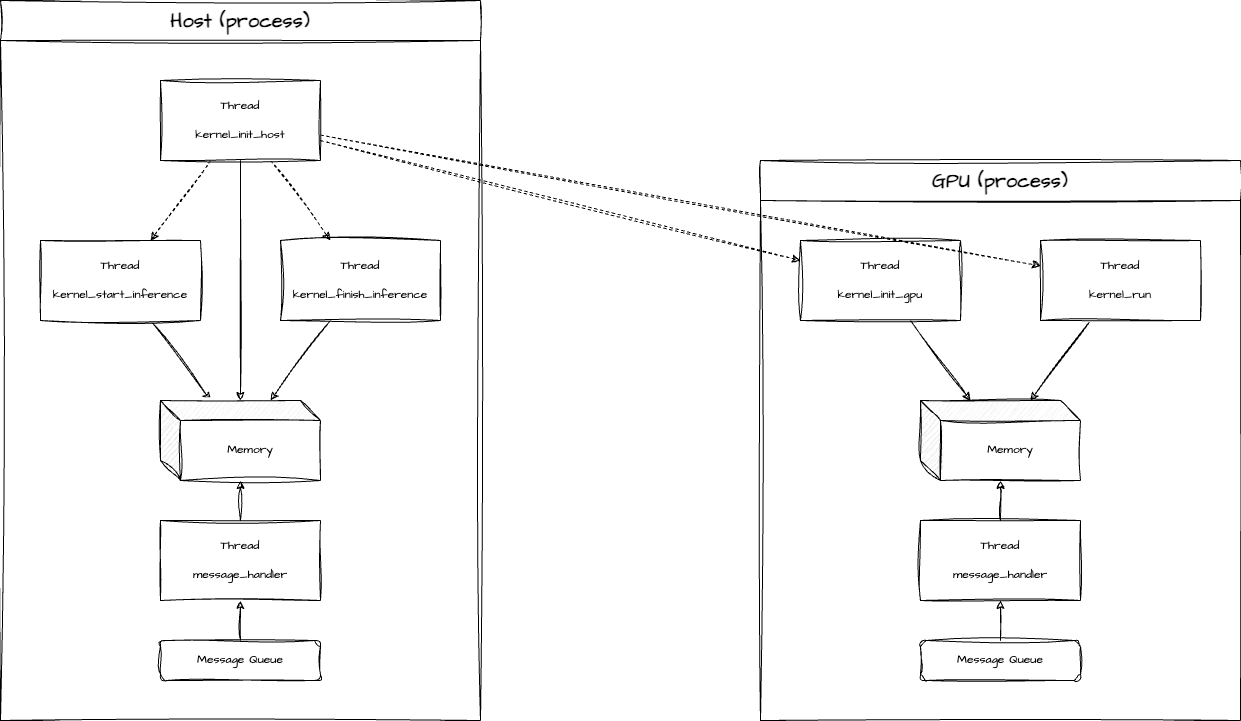

The diagram above was exported from draw.io. Its source (the exported page's mxGraphModel, read from the mxfile embedded in the PNG):
<mxGraphModel dx="2074" dy="1214" grid="1" gridSize="10" guides="1" tooltips="1" connect="1" arrows="1" fold="1" page="0" pageScale="1" pageWidth="850" pageHeight="1100" math="0" shadow="0">
  <root>
    <mxCell id="0" />
    <mxCell id="1" parent="0" />
    <mxCell id="D2gu3KtVQ074wbTLI3Dv-12" value="Host (process)" style="swimlane;whiteSpace=wrap;html=1;sketch=1;hachureGap=4;jiggle=2;curveFitting=1;fontFamily=Architects Daughter;fontSource=https%3A%2F%2Ffonts.googleapis.com%2Fcss%3Ffamily%3DArchitects%2BDaughter;fontSize=20;fontColor=default;labelBackgroundColor=default;startSize=40;" vertex="1" parent="1">
      <mxGeometry x="200" y="360" width="480" height="720" as="geometry" />
    </mxCell>
    <mxCell id="D2gu3KtVQ074wbTLI3Dv-11" style="edgeStyle=none;shape=connector;rounded=0;sketch=1;hachureGap=4;jiggle=2;curveFitting=1;orthogonalLoop=1;jettySize=auto;html=1;strokeColor=default;align=center;verticalAlign=middle;fontFamily=Architects Daughter;fontSource=https%3A%2F%2Ffonts.googleapis.com%2Fcss%3Ffamily%3DArchitects%2BDaughter;fontSize=11;fontColor=default;labelBackgroundColor=default;endArrow=classic;" edge="1" parent="D2gu3KtVQ074wbTLI3Dv-12" source="D2gu3KtVQ074wbTLI3Dv-1" target="D2gu3KtVQ074wbTLI3Dv-6">
      <mxGeometry relative="1" as="geometry" />
    </mxCell>
    <mxCell id="D2gu3KtVQ074wbTLI3Dv-1" value="Message Queue" style="rounded=1;whiteSpace=wrap;html=1;sketch=1;hachureGap=4;jiggle=2;curveFitting=1;fontFamily=Architects Daughter;fontSource=https%3A%2F%2Ffonts.googleapis.com%2Fcss%3Ffamily%3DArchitects%2BDaughter;" vertex="1" parent="D2gu3KtVQ074wbTLI3Dv-12">
      <mxGeometry x="160" y="640" width="160" height="40" as="geometry" />
    </mxCell>
    <mxCell id="D2gu3KtVQ074wbTLI3Dv-8" style="rounded=0;sketch=1;hachureGap=4;jiggle=2;curveFitting=1;orthogonalLoop=1;jettySize=auto;html=1;fontFamily=Architects Daughter;fontSource=https%3A%2F%2Ffonts.googleapis.com%2Fcss%3Ffamily%3DArchitects%2BDaughter;" edge="1" parent="D2gu3KtVQ074wbTLI3Dv-12" source="D2gu3KtVQ074wbTLI3Dv-3" target="D2gu3KtVQ074wbTLI3Dv-4">
      <mxGeometry relative="1" as="geometry" />
    </mxCell>
    <mxCell id="D2gu3KtVQ074wbTLI3Dv-3" value="&lt;div&gt;Thread&lt;/div&gt;&lt;div&gt;&lt;br&gt;&lt;/div&gt;kernel_start_inference" style="rounded=0;whiteSpace=wrap;html=1;sketch=1;hachureGap=4;jiggle=2;curveFitting=1;fontFamily=Architects Daughter;fontSource=https%3A%2F%2Ffonts.googleapis.com%2Fcss%3Ffamily%3DArchitects%2BDaughter;" vertex="1" parent="D2gu3KtVQ074wbTLI3Dv-12">
      <mxGeometry x="40" y="240" width="160" height="80" as="geometry" />
    </mxCell>
    <mxCell id="D2gu3KtVQ074wbTLI3Dv-4" value="Memory" style="shape=cube;whiteSpace=wrap;html=1;boundedLbl=1;backgroundOutline=1;darkOpacity=0.05;darkOpacity2=0.1;sketch=1;hachureGap=4;jiggle=2;curveFitting=1;fontFamily=Architects Daughter;fontSource=https%3A%2F%2Ffonts.googleapis.com%2Fcss%3Ffamily%3DArchitects%2BDaughter;" vertex="1" parent="D2gu3KtVQ074wbTLI3Dv-12">
      <mxGeometry x="160" y="400" width="160" height="80" as="geometry" />
    </mxCell>
    <mxCell id="D2gu3KtVQ074wbTLI3Dv-9" style="edgeStyle=none;shape=connector;rounded=0;sketch=1;hachureGap=4;jiggle=2;curveFitting=1;orthogonalLoop=1;jettySize=auto;html=1;strokeColor=default;align=center;verticalAlign=middle;fontFamily=Architects Daughter;fontSource=https%3A%2F%2Ffonts.googleapis.com%2Fcss%3Ffamily%3DArchitects%2BDaughter;fontSize=11;fontColor=default;labelBackgroundColor=default;endArrow=classic;" edge="1" parent="D2gu3KtVQ074wbTLI3Dv-12" source="D2gu3KtVQ074wbTLI3Dv-5" target="D2gu3KtVQ074wbTLI3Dv-4">
      <mxGeometry relative="1" as="geometry" />
    </mxCell>
    <mxCell id="D2gu3KtVQ074wbTLI3Dv-5" value="&lt;div&gt;Thread&lt;/div&gt;&lt;div&gt;&lt;br&gt;&lt;/div&gt;kernel_finish_inference" style="rounded=0;whiteSpace=wrap;html=1;sketch=1;hachureGap=4;jiggle=2;curveFitting=1;fontFamily=Architects Daughter;fontSource=https%3A%2F%2Ffonts.googleapis.com%2Fcss%3Ffamily%3DArchitects%2BDaughter;" vertex="1" parent="D2gu3KtVQ074wbTLI3Dv-12">
      <mxGeometry x="280" y="240" width="160" height="80" as="geometry" />
    </mxCell>
    <mxCell id="D2gu3KtVQ074wbTLI3Dv-6" value="&lt;div&gt;Thread&lt;/div&gt;&lt;div&gt;&lt;br&gt;&lt;/div&gt;message_handler" style="rounded=0;whiteSpace=wrap;html=1;sketch=1;hachureGap=4;jiggle=2;curveFitting=1;fontFamily=Architects Daughter;fontSource=https%3A%2F%2Ffonts.googleapis.com%2Fcss%3Ffamily%3DArchitects%2BDaughter;" vertex="1" parent="D2gu3KtVQ074wbTLI3Dv-12">
      <mxGeometry x="160" y="520" width="160" height="80" as="geometry" />
    </mxCell>
    <mxCell id="D2gu3KtVQ074wbTLI3Dv-10" style="edgeStyle=none;shape=connector;rounded=0;sketch=1;hachureGap=4;jiggle=2;curveFitting=1;orthogonalLoop=1;jettySize=auto;html=1;strokeColor=default;align=center;verticalAlign=middle;fontFamily=Architects Daughter;fontSource=https%3A%2F%2Ffonts.googleapis.com%2Fcss%3Ffamily%3DArchitects%2BDaughter;fontSize=11;fontColor=default;labelBackgroundColor=default;endArrow=classic;" edge="1" parent="D2gu3KtVQ074wbTLI3Dv-12" source="D2gu3KtVQ074wbTLI3Dv-6" target="D2gu3KtVQ074wbTLI3Dv-4">
      <mxGeometry relative="1" as="geometry" />
    </mxCell>
    <mxCell id="D2gu3KtVQ074wbTLI3Dv-26" style="edgeStyle=none;shape=connector;rounded=0;sketch=1;hachureGap=4;jiggle=2;curveFitting=1;orthogonalLoop=1;jettySize=auto;html=1;strokeColor=default;align=center;verticalAlign=middle;fontFamily=Architects Daughter;fontSource=https%3A%2F%2Ffonts.googleapis.com%2Fcss%3Ffamily%3DArchitects%2BDaughter;fontSize=11;fontColor=default;labelBackgroundColor=default;endArrow=classic;dashed=1;" edge="1" parent="D2gu3KtVQ074wbTLI3Dv-12" source="D2gu3KtVQ074wbTLI3Dv-18" target="D2gu3KtVQ074wbTLI3Dv-3">
      <mxGeometry relative="1" as="geometry" />
    </mxCell>
    <mxCell id="D2gu3KtVQ074wbTLI3Dv-27" style="edgeStyle=none;shape=connector;rounded=0;sketch=1;hachureGap=4;jiggle=2;curveFitting=1;orthogonalLoop=1;jettySize=auto;html=1;strokeColor=default;align=center;verticalAlign=middle;fontFamily=Architects Daughter;fontSource=https%3A%2F%2Ffonts.googleapis.com%2Fcss%3Ffamily%3DArchitects%2BDaughter;fontSize=11;fontColor=default;labelBackgroundColor=default;endArrow=classic;dashed=1;" edge="1" parent="D2gu3KtVQ074wbTLI3Dv-12" source="D2gu3KtVQ074wbTLI3Dv-18" target="D2gu3KtVQ074wbTLI3Dv-5">
      <mxGeometry relative="1" as="geometry" />
    </mxCell>
    <mxCell id="D2gu3KtVQ074wbTLI3Dv-18" value="&lt;div&gt;Thread&lt;/div&gt;&lt;div&gt;&lt;br&gt;&lt;/div&gt;kernel_init_host" style="rounded=0;whiteSpace=wrap;html=1;sketch=1;hachureGap=4;jiggle=2;curveFitting=1;fontFamily=Architects Daughter;fontSource=https%3A%2F%2Ffonts.googleapis.com%2Fcss%3Ffamily%3DArchitects%2BDaughter;" vertex="1" parent="D2gu3KtVQ074wbTLI3Dv-12">
      <mxGeometry x="160" y="80" width="160" height="80" as="geometry" />
    </mxCell>
    <mxCell id="D2gu3KtVQ074wbTLI3Dv-25" style="edgeStyle=none;shape=connector;rounded=0;sketch=1;hachureGap=4;jiggle=2;curveFitting=1;orthogonalLoop=1;jettySize=auto;html=1;strokeColor=default;align=center;verticalAlign=middle;fontFamily=Architects Daughter;fontSource=https%3A%2F%2Ffonts.googleapis.com%2Fcss%3Ffamily%3DArchitects%2BDaughter;fontSize=11;fontColor=default;labelBackgroundColor=default;endArrow=classic;" edge="1" parent="D2gu3KtVQ074wbTLI3Dv-12" source="D2gu3KtVQ074wbTLI3Dv-18" target="D2gu3KtVQ074wbTLI3Dv-4">
      <mxGeometry relative="1" as="geometry" />
    </mxCell>
    <mxCell id="D2gu3KtVQ074wbTLI3Dv-13" value="GPU (process)" style="swimlane;whiteSpace=wrap;html=1;sketch=1;hachureGap=4;jiggle=2;curveFitting=1;fontFamily=Architects Daughter;fontSource=https%3A%2F%2Ffonts.googleapis.com%2Fcss%3Ffamily%3DArchitects%2BDaughter;fontSize=20;fontColor=default;labelBackgroundColor=default;startSize=40;" vertex="1" parent="1">
      <mxGeometry x="960" y="520" width="480" height="560" as="geometry" />
    </mxCell>
    <mxCell id="D2gu3KtVQ074wbTLI3Dv-14" value="Memory" style="shape=cube;whiteSpace=wrap;html=1;boundedLbl=1;backgroundOutline=1;darkOpacity=0.05;darkOpacity2=0.1;sketch=1;hachureGap=4;jiggle=2;curveFitting=1;fontFamily=Architects Daughter;fontSource=https%3A%2F%2Ffonts.googleapis.com%2Fcss%3Ffamily%3DArchitects%2BDaughter;" vertex="1" parent="D2gu3KtVQ074wbTLI3Dv-13">
      <mxGeometry x="160" y="240" width="160" height="80" as="geometry" />
    </mxCell>
    <mxCell id="D2gu3KtVQ074wbTLI3Dv-24" style="edgeStyle=none;shape=connector;rounded=0;sketch=1;hachureGap=4;jiggle=2;curveFitting=1;orthogonalLoop=1;jettySize=auto;html=1;strokeColor=default;align=center;verticalAlign=middle;fontFamily=Architects Daughter;fontSource=https%3A%2F%2Ffonts.googleapis.com%2Fcss%3Ffamily%3DArchitects%2BDaughter;fontSize=11;fontColor=default;labelBackgroundColor=default;endArrow=classic;" edge="1" parent="D2gu3KtVQ074wbTLI3Dv-13" source="D2gu3KtVQ074wbTLI3Dv-15" target="D2gu3KtVQ074wbTLI3Dv-16">
      <mxGeometry relative="1" as="geometry" />
    </mxCell>
    <mxCell id="D2gu3KtVQ074wbTLI3Dv-15" value="Message Queue" style="rounded=1;whiteSpace=wrap;html=1;sketch=1;hachureGap=4;jiggle=2;curveFitting=1;fontFamily=Architects Daughter;fontSource=https%3A%2F%2Ffonts.googleapis.com%2Fcss%3Ffamily%3DArchitects%2BDaughter;" vertex="1" parent="D2gu3KtVQ074wbTLI3Dv-13">
      <mxGeometry x="160" y="480" width="160" height="40" as="geometry" />
    </mxCell>
    <mxCell id="D2gu3KtVQ074wbTLI3Dv-22" style="edgeStyle=none;shape=connector;rounded=0;sketch=1;hachureGap=4;jiggle=2;curveFitting=1;orthogonalLoop=1;jettySize=auto;html=1;strokeColor=default;align=center;verticalAlign=middle;fontFamily=Architects Daughter;fontSource=https%3A%2F%2Ffonts.googleapis.com%2Fcss%3Ffamily%3DArchitects%2BDaughter;fontSize=11;fontColor=default;labelBackgroundColor=default;endArrow=classic;" edge="1" parent="D2gu3KtVQ074wbTLI3Dv-13" source="D2gu3KtVQ074wbTLI3Dv-16" target="D2gu3KtVQ074wbTLI3Dv-14">
      <mxGeometry relative="1" as="geometry" />
    </mxCell>
    <mxCell id="D2gu3KtVQ074wbTLI3Dv-16" value="&lt;div&gt;Thread&lt;/div&gt;&lt;div&gt;&lt;br&gt;&lt;/div&gt;message_handler" style="rounded=0;whiteSpace=wrap;html=1;sketch=1;hachureGap=4;jiggle=2;curveFitting=1;fontFamily=Architects Daughter;fontSource=https%3A%2F%2Ffonts.googleapis.com%2Fcss%3Ffamily%3DArchitects%2BDaughter;" vertex="1" parent="D2gu3KtVQ074wbTLI3Dv-13">
      <mxGeometry x="160" y="360" width="160" height="80" as="geometry" />
    </mxCell>
    <mxCell id="D2gu3KtVQ074wbTLI3Dv-21" style="edgeStyle=none;shape=connector;rounded=0;sketch=1;hachureGap=4;jiggle=2;curveFitting=1;orthogonalLoop=1;jettySize=auto;html=1;strokeColor=default;align=center;verticalAlign=middle;fontFamily=Architects Daughter;fontSource=https%3A%2F%2Ffonts.googleapis.com%2Fcss%3Ffamily%3DArchitects%2BDaughter;fontSize=11;fontColor=default;labelBackgroundColor=default;endArrow=classic;" edge="1" parent="D2gu3KtVQ074wbTLI3Dv-13" source="D2gu3KtVQ074wbTLI3Dv-17" target="D2gu3KtVQ074wbTLI3Dv-14">
      <mxGeometry relative="1" as="geometry" />
    </mxCell>
    <mxCell id="D2gu3KtVQ074wbTLI3Dv-17" value="&lt;div&gt;Thread&lt;/div&gt;&lt;div&gt;&lt;br&gt;&lt;/div&gt;kernel_run" style="rounded=0;whiteSpace=wrap;html=1;sketch=1;hachureGap=4;jiggle=2;curveFitting=1;fontFamily=Architects Daughter;fontSource=https%3A%2F%2Ffonts.googleapis.com%2Fcss%3Ffamily%3DArchitects%2BDaughter;" vertex="1" parent="D2gu3KtVQ074wbTLI3Dv-13">
      <mxGeometry x="280" y="80" width="160" height="80" as="geometry" />
    </mxCell>
    <mxCell id="D2gu3KtVQ074wbTLI3Dv-20" style="edgeStyle=none;shape=connector;rounded=0;sketch=1;hachureGap=4;jiggle=2;curveFitting=1;orthogonalLoop=1;jettySize=auto;html=1;strokeColor=default;align=center;verticalAlign=middle;fontFamily=Architects Daughter;fontSource=https%3A%2F%2Ffonts.googleapis.com%2Fcss%3Ffamily%3DArchitects%2BDaughter;fontSize=11;fontColor=default;labelBackgroundColor=default;endArrow=classic;" edge="1" parent="D2gu3KtVQ074wbTLI3Dv-13" source="D2gu3KtVQ074wbTLI3Dv-19" target="D2gu3KtVQ074wbTLI3Dv-14">
      <mxGeometry relative="1" as="geometry" />
    </mxCell>
    <mxCell id="D2gu3KtVQ074wbTLI3Dv-19" value="&lt;div&gt;Thread&lt;/div&gt;&lt;div&gt;&lt;br&gt;&lt;/div&gt;kernel_init_gpu" style="rounded=0;whiteSpace=wrap;html=1;sketch=1;hachureGap=4;jiggle=2;curveFitting=1;fontFamily=Architects Daughter;fontSource=https%3A%2F%2Ffonts.googleapis.com%2Fcss%3Ffamily%3DArchitects%2BDaughter;" vertex="1" parent="D2gu3KtVQ074wbTLI3Dv-13">
      <mxGeometry x="40" y="80" width="160" height="80" as="geometry" />
    </mxCell>
    <mxCell id="D2gu3KtVQ074wbTLI3Dv-28" style="edgeStyle=none;shape=connector;rounded=0;sketch=1;hachureGap=4;jiggle=2;curveFitting=1;orthogonalLoop=1;jettySize=auto;html=1;strokeColor=default;align=center;verticalAlign=middle;fontFamily=Architects Daughter;fontSource=https%3A%2F%2Ffonts.googleapis.com%2Fcss%3Ffamily%3DArchitects%2BDaughter;fontSize=11;fontColor=default;labelBackgroundColor=default;endArrow=classic;dashed=1;" edge="1" parent="1" source="D2gu3KtVQ074wbTLI3Dv-18" target="D2gu3KtVQ074wbTLI3Dv-19">
      <mxGeometry relative="1" as="geometry" />
    </mxCell>
    <mxCell id="D2gu3KtVQ074wbTLI3Dv-29" style="edgeStyle=none;shape=connector;rounded=0;sketch=1;hachureGap=4;jiggle=2;curveFitting=1;orthogonalLoop=1;jettySize=auto;html=1;strokeColor=default;align=center;verticalAlign=middle;fontFamily=Architects Daughter;fontSource=https%3A%2F%2Ffonts.googleapis.com%2Fcss%3Ffamily%3DArchitects%2BDaughter;fontSize=11;fontColor=default;labelBackgroundColor=default;endArrow=classic;dashed=1;" edge="1" parent="1" source="D2gu3KtVQ074wbTLI3Dv-18" target="D2gu3KtVQ074wbTLI3Dv-17">
      <mxGeometry relative="1" as="geometry" />
    </mxCell>
  </root>
</mxGraphModel>